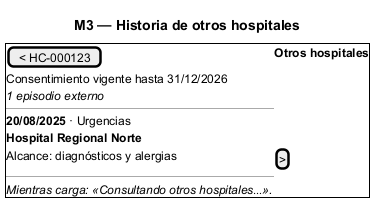

The diagram above was rendered by PlantUML. Its source (embedded in the PNG):
@startsalt
title M3 — Historia de otros hospitales
{+
  [< HC-000123] | <b>Otros hospitales</b>
  Consentimiento vigente hasta 31/12/2026
  <i>1 episodio externo</i>
  ---
  <b>20/08/2025</b> · Urgencias
  <b>Hospital Regional Norte</b>
  Alcance: diagnósticos y alergias | [>]
  ---
  <i>Mientras carga: «Consultando otros hospitales…».</i>
}
@endsalt